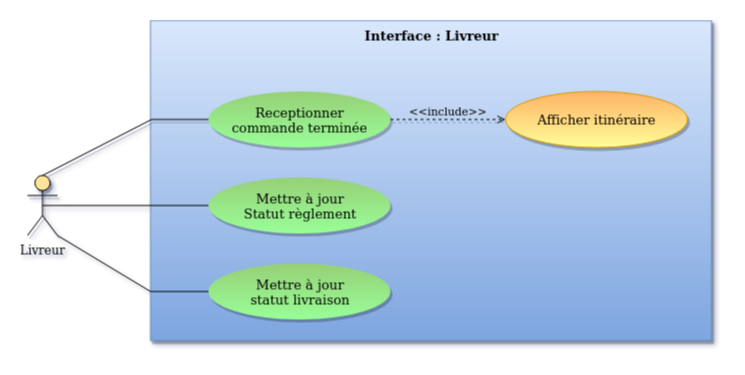

The diagram above was exported from draw.io. Its source (the exported page's mxGraphModel, read from the mxfile embedded in the PNG):
<mxGraphModel dx="2241" dy="1345" grid="0" gridSize="10" guides="1" tooltips="1" connect="1" arrows="1" fold="1" page="0" pageScale="1" pageWidth="827" pageHeight="1169" math="0" shadow="0">
  <root>
    <mxCell id="0" />
    <mxCell id="1" parent="0" />
    <mxCell id="yk2qMLH-7XdfjXA5R85d-1" value="&lt;font style=&quot;font-size: 13px&quot;&gt;Interface : Livreur&lt;br&gt;&lt;/font&gt;" style="rounded=0;whiteSpace=wrap;html=1;gradientColor=#7ea6e0;fillColor=#dae8fc;strokeColor=#6c8ebf;fontStyle=1;verticalAlign=top;align=center;labelBackgroundColor=none;shadow=1;" parent="1" vertex="1">
      <mxGeometry x="-16" y="-299" width="561" height="320" as="geometry" />
    </mxCell>
    <mxCell id="yk2qMLH-7XdfjXA5R85d-26" style="rounded=0;orthogonalLoop=1;jettySize=auto;html=1;exitX=0.5;exitY=0;exitDx=0;exitDy=0;exitPerimeter=0;shadow=1;labelBackgroundColor=none;entryX=0;entryY=0.5;entryDx=0;entryDy=0;endArrow=none;endFill=0;" parent="1" source="yk2qMLH-7XdfjXA5R85d-5" target="yk2qMLH-7XdfjXA5R85d-23" edge="1">
      <mxGeometry relative="1" as="geometry">
        <Array as="points">
          <mxPoint x="-15" y="-200" />
        </Array>
      </mxGeometry>
    </mxCell>
    <mxCell id="3PuYyUnR3oDuZvPZ2I-l-1" style="rounded=0;orthogonalLoop=1;jettySize=auto;html=1;exitX=0.5;exitY=0.5;exitDx=0;exitDy=0;exitPerimeter=0;entryX=0;entryY=0.5;entryDx=0;entryDy=0;endArrow=none;endFill=0;" edge="1" parent="1" source="yk2qMLH-7XdfjXA5R85d-5" target="yk2qMLH-7XdfjXA5R85d-21">
      <mxGeometry relative="1" as="geometry">
        <Array as="points">
          <mxPoint x="-20" y="-114" />
        </Array>
      </mxGeometry>
    </mxCell>
    <mxCell id="3PuYyUnR3oDuZvPZ2I-l-3" style="edgeStyle=none;rounded=0;orthogonalLoop=1;jettySize=auto;html=1;exitX=1;exitY=1;exitDx=0;exitDy=0;exitPerimeter=0;entryX=0;entryY=0.5;entryDx=0;entryDy=0;endArrow=none;endFill=0;" edge="1" parent="1" source="yk2qMLH-7XdfjXA5R85d-5">
      <mxGeometry relative="1" as="geometry">
        <mxPoint x="42" y="-28" as="targetPoint" />
        <Array as="points">
          <mxPoint x="-16" y="-28" />
        </Array>
      </mxGeometry>
    </mxCell>
    <mxCell id="yk2qMLH-7XdfjXA5R85d-5" value="Livreur" style="shape=umlActor;verticalLabelPosition=bottom;labelBackgroundColor=none;verticalAlign=top;html=1;outlineConnect=0;fillColor=#FFE599;shadow=1;" parent="1" vertex="1">
      <mxGeometry x="-139" y="-144" width="30" height="60" as="geometry" />
    </mxCell>
    <mxCell id="yk2qMLH-7XdfjXA5R85d-8" value="&lt;div&gt;Mettre à jour&lt;/div&gt;&lt;div&gt;statut livraison&lt;br&gt;&lt;/div&gt;" style="ellipse;whiteSpace=wrap;html=1;shadow=1;fillColor=#97D077;fontFamily=Verdana;strokeColor=none;gradientColor=#99FF99;fontSize=13;labelBackgroundColor=none;" parent="1" vertex="1">
      <mxGeometry x="42" y="-56" width="182" height="56" as="geometry" />
    </mxCell>
    <mxCell id="yk2qMLH-7XdfjXA5R85d-19" value="Afficher itinéraire" style="ellipse;whiteSpace=wrap;html=1;shadow=1;fillColor=#FFB366;fontFamily=Verdana;strokeColor=#d79b00;gradientColor=#FFFF99;fontSize=13;labelBackgroundColor=none;" parent="1" vertex="1">
      <mxGeometry x="339" y="-228" width="182" height="56" as="geometry" />
    </mxCell>
    <mxCell id="yk2qMLH-7XdfjXA5R85d-20" value="&amp;lt;&amp;lt;include&amp;gt;&amp;gt;" style="edgeStyle=none;html=1;endArrow=open;verticalAlign=bottom;dashed=1;labelBackgroundColor=none;exitX=1;exitY=0.5;exitDx=0;exitDy=0;entryX=0;entryY=0.5;entryDx=0;entryDy=0;shadow=1;" parent="1" source="yk2qMLH-7XdfjXA5R85d-23" target="yk2qMLH-7XdfjXA5R85d-19" edge="1">
      <mxGeometry width="160" relative="1" as="geometry">
        <mxPoint x="-78" y="292" as="sourcePoint" />
        <mxPoint x="82" y="292" as="targetPoint" />
      </mxGeometry>
    </mxCell>
    <mxCell id="yk2qMLH-7XdfjXA5R85d-21" value="&lt;div&gt;Mettre à jour&lt;/div&gt;&lt;div&gt;Statut règlement&lt;br&gt;&lt;/div&gt;" style="ellipse;whiteSpace=wrap;html=1;shadow=1;fillColor=#97D077;fontFamily=Verdana;strokeColor=none;gradientColor=#99FF99;fontSize=13;labelBackgroundColor=none;" parent="1" vertex="1">
      <mxGeometry x="42" y="-142" width="182" height="56" as="geometry" />
    </mxCell>
    <mxCell id="yk2qMLH-7XdfjXA5R85d-23" value="&lt;div&gt;Receptionner&lt;/div&gt;&lt;div&gt;commande terminée&lt;br&gt;&lt;/div&gt;" style="ellipse;whiteSpace=wrap;html=1;shadow=1;fillColor=#97D077;fontFamily=Verdana;strokeColor=none;gradientColor=#99FF99;fontSize=13;labelBackgroundColor=none;" parent="1" vertex="1">
      <mxGeometry x="42" y="-228" width="182" height="56" as="geometry" />
    </mxCell>
  </root>
</mxGraphModel>